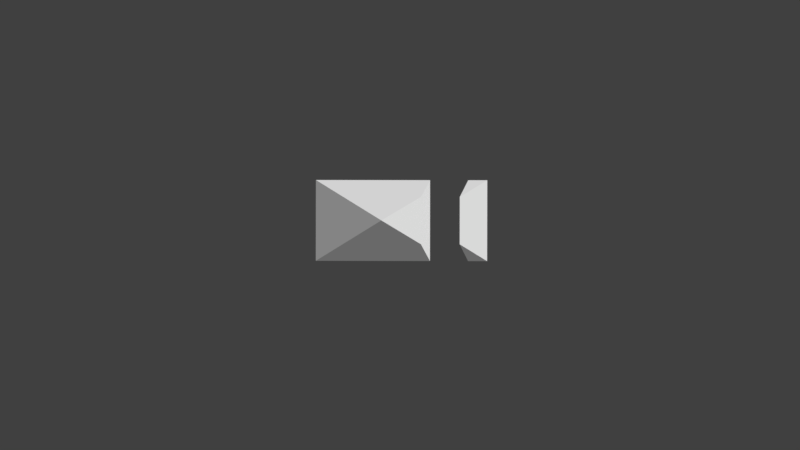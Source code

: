 # Source: Layer_3_Chunked.blend  (saved by Blender 2.79.0; exported with 4.5.12 LTS)
import bpy
from mathutils import Matrix  # noqa: F401  (used for matrix-valued properties, if any)

bpy.ops.wm.read_factory_settings(use_empty=True)
scene = bpy.context.scene
scene.name = 'Scene'

# ---- collections
col_collection_1 = bpy.data.collections.new('Collection 1'); scene.collection.children.link(col_collection_1)

# ---- world
world_world = bpy.data.worlds.new('World'); scene.world = world_world
world_world.color = (0.05088, 0.05088, 0.05088)
world_world.use_sun_shadow = False
world_world.sun_shadow_jitter_overblur = 0.0
world_world.cycles.sampling_method = 'MANUAL'

# ---- cameras
cam_camera = bpy.data.cameras.new('Camera')
cam_camera.clip_end = 100.0
cam_camera.lens = 35.0
cam_camera.sensor_width = 32.0
cam_camera.sensor_height = 18.0
cam_camera.display_size = 2.0
cam_camera.dof.focus_distance = 0.0
cam_camera.dof.aperture_fstop = 128.0
cam_camera.dof.aperture_blades = 6

# ---- meshes
me_1_003 = bpy.data.meshes.new('1.003')
me_1_003.from_pydata([(1.062, -1.25, 0.0), (1.062, -1.75, 0.0), (0.6095, -1.004, 0.4264), (-0.7589, -1.25, 0.0), (-1.062, -1.75, 0.0), (-1.062, -1.25, 0.0), (-0.6095, -1.004, 0.4264)], [], [(0, 1, 2), (2, 0, 3), (1, 3, 0), (4, 2, 1), (4, 5, 6), (4, 5, 3), (3, 5, 6), (6, 2, 3), (1, 4, 3), (4, 6, 2)])
me_1_003.use_remesh_preserve_volume = False
me_1_003.use_remesh_preserve_attributes = False
me_1_003.use_mirror_vertex_groups = False
me_1_003.update()
me_0_003 = bpy.data.meshes.new('0.003')
me_0_003.from_pydata([(-1.062, 1.75, 0.0), (1.062, 1.75, 0.0), (0.0, 0.0, 1.0), (-0.6095, -1.004, 0.4264), (-1.062, -1.25, 0.0), (0.6095, -1.004, 0.4264), (-0.7589, -1.25, 0.0), (1.062, -1.25, 0.0)], [], [(0, 1, 2), (0, 3, 4), (5, 3, 2), (0, 6, 4), (1, 5, 2), (1, 7, 6), (3, 4, 6), (0, 2, 3), (0, 1, 6), (1, 7, 5), (6, 7, 5), (5, 3, 6)])
me_0_003.use_remesh_preserve_volume = False
me_0_003.use_remesh_preserve_attributes = False
me_0_003.use_mirror_vertex_groups = False
me_0_003.update()

# ---- objects
ob_1 = bpy.data.objects.new('1', me_1_003)
ob_0 = bpy.data.objects.new('0', me_0_003)
ob_camera = bpy.data.objects.new('Camera', cam_camera)

# ---- transforms, parenting, visibility, modifiers, constraints
ob_1.location = (0.0, -0.5, 0.0)
ob_1.lineart.crease_threshold = 0.0
ob_0.location = (0.0, 0.5, 0.0)
ob_0.lineart.crease_threshold = 0.0
ob_camera.location = (-0.06269, -0.1264, 22.98)
ob_camera.rotation_euler = (-0.002339, 0.007161, -1.569)
ob_camera.scale = (1.0, 1.0, 1.0)
ob_camera.lineart.crease_threshold = 0.0

# ---- collection membership
col_collection_1.objects.link(ob_1)
col_collection_1.objects.link(ob_0)
col_collection_1.objects.link(ob_camera)

# ---- scene / render settings (as saved in the file)
scene.camera = ob_camera
scene.frame_start = 1; scene.frame_end = 250; scene.frame_set(1)
scene.render.engine = 'BLENDER_EEVEE_NEXT'
scene.render.resolution_percentage = 50
scene.render.dither_intensity = 0.0
scene.cycles.use_denoising = False
scene.cycles.samples = 128
scene.cycles.sampling_pattern = 'TABULATED_SOBOL'
scene.cycles.use_adaptive_sampling = False
scene.cycles.use_light_tree = False
scene.cycles.blur_glossy = 0.0
scene.cycles.sample_clamp_indirect = 0.0
scene.view_settings.view_transform = 'Standard'
bpy.context.view_layer.update()

# ---- added for rendering (the .blend has no usable light): sun
light_auto_sun = bpy.data.lights.new('AutoSun', 'SUN')
light_auto_sun.energy = 3.0
light_auto_sun.angle = 0.0523599
ob_auto_sun = bpy.data.objects.new('AutoSun', light_auto_sun)
scene.collection.objects.link(ob_auto_sun)
ob_auto_sun.rotation_euler = (0.872665, 0.174533, 0.523599)
bpy.context.view_layer.update()
